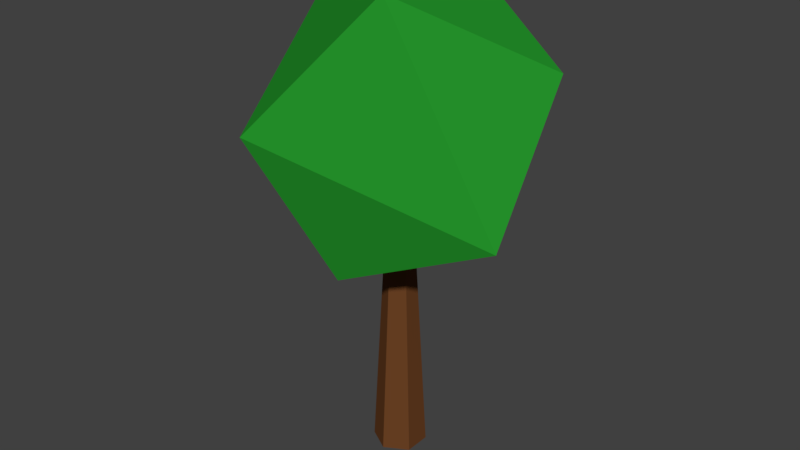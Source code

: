 # Source: tree1.blend  (saved by Blender 2.79.0; exported with 4.5.12 LTS)
import bpy
from mathutils import Matrix  # noqa: F401  (used for matrix-valued properties, if any)

bpy.ops.wm.read_factory_settings(use_empty=True)
scene = bpy.context.scene
scene.name = 'Scene'

# ---- collections
col_collection_1 = bpy.data.collections.new('Collection 1'); scene.collection.children.link(col_collection_1)

# ---- materials (node trees are filled in below, after node groups)
mat_trunk = bpy.data.materials.new('Trunk')
mat_trunk.alpha_threshold = 0.0
mat_trunk.use_transparent_shadow = False
mat_trunk.diffuse_color = (0.1523, 0.05579, 0.01828, 1.0)
mat_trunk.roughness = 0.5
mat_trunk.specular_intensity = 0.0
mat_leaves = bpy.data.materials.new('Leaves')
mat_leaves.alpha_threshold = 0.0
mat_leaves.use_transparent_shadow = False
mat_leaves.diffuse_color = (0.01834, 0.2957, 0.0243, 1.0)
mat_leaves.roughness = 0.5
mat_leaves.specular_intensity = 0.0

# ---- material node trees

# ---- world
world_world = bpy.data.worlds.new('World'); scene.world = world_world
world_world.color = (0.05088, 0.05088, 0.05088)
world_world.use_sun_shadow = False
world_world.sun_shadow_jitter_overblur = 0.0
world_world.cycles.sampling_method = 'MANUAL'

# ---- meshes
me_cylinder = bpy.data.meshes.new('Cylinder')
me_cylinder.from_pydata([(-1.016e-08, 0.4884, -8.606), (0.0, 1.0, 1.0), (0.423, 0.2442, -8.606), (0.866, 0.5, 1.0), (0.423, -0.2442, -8.606), (0.866, -0.5, 1.0), (-5.286e-08, -0.4884, -8.606), (-8.742e-08, -1.0, 1.0), (-0.423, -0.2442, -8.606), (-0.866, -0.5, 1.0), (-0.423, 0.2442, -8.606), (-0.866, 0.5, 1.0), (-7.166e-16, 3.227, -7.288), (1.631, 5.646, -12.76), (5.279, 1.443, -10.02), (1.631, -2.76, -7.274), (-5.31, 1.795, -9.482), (-1.631, 2.76, -17.18), (5.31, -1.795, -14.98), (-1.631, -5.646, -11.69), (-5.279, -1.443, -14.44), (7.166e-16, -3.227, -17.17)], [], [(0, 2, 3, 1), (2, 4, 5, 3), (4, 6, 7, 5), (6, 8, 9, 7), (3, 5, 7, 9, 11, 1), (8, 10, 11, 9), (10, 0, 1, 11), (0, 10, 8, 6, 4, 2), (12, 13, 16), (12, 14, 13), (12, 15, 14), (12, 16, 15), (13, 17, 16), (14, 18, 13), (15, 18, 14), (16, 19, 15), (16, 17, 20), (13, 18, 17), (15, 19, 18), (16, 20, 19), (17, 21, 20), (18, 21, 17), (19, 21, 18), (20, 21, 19)])
me_cylinder.polygons.foreach_set('material_index', [0, 0, 0, 0, 0, 0, 0, 0, 1, 1, 1, 1, 1, 1, 1, 1, 1, 1, 1, 1, 1, 1, 1, 1])
me_cylinder.materials.append(mat_trunk)
me_cylinder.materials.append(mat_leaves)
me_cylinder.use_remesh_preserve_volume = False
me_cylinder.use_remesh_preserve_attributes = False
me_cylinder.use_mirror_vertex_groups = False
me_cylinder.update()

# ---- objects
ob_cylinder = bpy.data.objects.new('Cylinder', me_cylinder)

# ---- transforms, parenting, visibility, modifiers, constraints
ob_cylinder.location = (0.0, 0.0, 0.1454)
ob_cylinder.scale = (-0.1445, -0.1445, -0.1445)
ob_cylinder.lineart.crease_threshold = 0.0

# ---- collection membership
col_collection_1.objects.link(ob_cylinder)

# ---- scene / render settings (as saved in the file)
scene.frame_start = 1; scene.frame_end = 250; scene.frame_set(1)
scene.render.engine = 'BLENDER_EEVEE_NEXT'
scene.render.resolution_percentage = 50
scene.render.dither_intensity = 0.0
scene.cycles.use_denoising = False
scene.cycles.samples = 128
scene.cycles.sampling_pattern = 'TABULATED_SOBOL'
scene.cycles.use_adaptive_sampling = False
scene.cycles.use_light_tree = False
scene.cycles.blur_glossy = 0.0
scene.cycles.sample_clamp_indirect = 0.0
scene.view_settings.view_transform = 'Standard'
bpy.context.view_layer.update()

# ---- added for rendering (the .blend has no active camera and no usable light): camera, sun
cam_auto = bpy.data.cameras.new('AutoCamera')
cam_auto.lens = 50.0
cam_auto.sensor_width = 36.0
cam_auto.clip_end = 1000.0
ob_auto_camera = bpy.data.objects.new('AutoCamera', cam_auto)
scene.collection.objects.link(ob_auto_camera)
ob_auto_camera.location = (3.19394, -3.83273, 3.86962)
ob_auto_camera.rotation_euler = (1.09748, -7.21219e-08, 0.694738)
scene.camera = ob_auto_camera
light_auto_sun = bpy.data.lights.new('AutoSun', 'SUN')
light_auto_sun.energy = 3.0
light_auto_sun.angle = 0.0523599
ob_auto_sun = bpy.data.objects.new('AutoSun', light_auto_sun)
scene.collection.objects.link(ob_auto_sun)
ob_auto_sun.rotation_euler = (0.872665, 0.174533, 0.523599)
bpy.context.view_layer.update()
